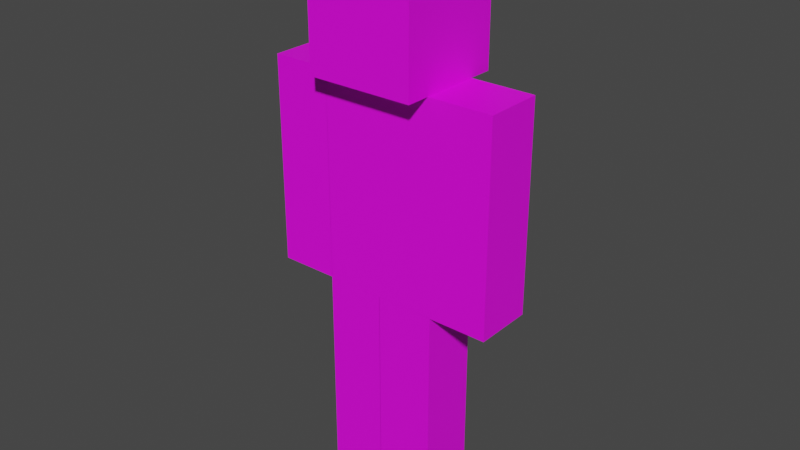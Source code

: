 # Source: walking.blend  (saved by Blender 3.4.6; exported with 4.5.12 LTS)
import bpy
from mathutils import Matrix  # noqa: F401  (used for matrix-valued properties, if any)

bpy.ops.wm.read_factory_settings(use_empty=True)
scene = bpy.context.scene
scene.name = 'Scene'

# ---- collections
col_collection = bpy.data.collections.new('Collection'); scene.collection.children.link(col_collection)

# ---- images (referenced by path relative to the original .blend; pixels are not part of the script)
import os
ASSET_DIR = os.environ.get("B2B_ASSET_DIR", "")  # directory of the original .blend (textures are referenced by path, not embedded)
HERE = os.path.dirname(os.path.abspath(__file__))  # packed textures are extracted next to this script under _unpacked/

def load_image(name, relpath, width, height, colorspace="sRGB"):
    """Load a texture the original file referenced (path relative to the .blend, or extracted next to this script)."""
    p = next((c for c in (os.path.join(HERE, relpath), os.path.join(ASSET_DIR, relpath)) if relpath and os.path.exists(c)), "")
    if p:
        img = bpy.data.images.load(p, check_existing=True)
        img.name = name
    else:  # same state as the original file: an image datablock whose file is absent (Cycles renders it pink)
        img = bpy.data.images.new(name, width, height)
        img.source = "FILE"
        img.filepath = "//" + (relpath or name)
    img.colorspace_settings.name = colorspace
    return img
img_skin_png = load_image('skin.png', 'skin.png', 1024, 1024, 'sRGB')

# ---- materials (node trees are filled in below, after node groups)
mat_material_002 = bpy.data.materials.new('Material.002')
mat_material_002.use_transparent_shadow = False

# ---- material node trees
mat_material_002.use_nodes = True; mat_material_002.node_tree.nodes.clear()
_N = mat_material_002.node_tree.nodes; _L = mat_material_002.node_tree.links
n0 = _N.new('ShaderNodeOutputMaterial'); n0.name = 'Material Output'; n0.location = (300, 300)
n1 = _N.new('ShaderNodeBsdfPrincipled'); n1.name = 'Principled BSDF'; n1.location = (10, 300)
n1.distribution = 'GGX'
n1.subsurface_method = 'BURLEY'
n1.inputs[3].default_value = 1.45
n1.inputs[27].default_value = (0.0, 0.0, 0.0, 1.0)
n1.inputs[28].default_value = 1.0
n2 = _N.new('ShaderNodeTexImage'); n2.name = 'Image Texture'; n2.location = (-335, 234)
n2.image = img_skin_png
n2.interpolation = 'Closest'
_L.new(n1.outputs[0], n0.inputs[0])
_L.new(n2.outputs[0], n1.inputs[0])
n0.is_active_output = True

# ---- world
world_world = bpy.data.worlds.new('World'); scene.world = world_world
world_world.use_nodes = True; world_world.node_tree.nodes.clear()
_N = world_world.node_tree.nodes; _L = world_world.node_tree.links
n0 = _N.new('ShaderNodeOutputWorld'); n0.name = 'World Output'; n0.location = (300, 300)
n1 = _N.new('ShaderNodeBackground'); n1.name = 'Background'; n1.location = (10, 300)
n1.inputs[0].default_value = (0.05088, 0.05088, 0.05088, 1.0)
_L.new(n1.outputs[0], n0.inputs[0])
n0.is_active_output = True
world_world.color = (0.05088, 0.05088, 0.05088)
world_world.use_sun_shadow = False
world_world.sun_shadow_jitter_overblur = 0.0

# ---- meshes
me_cube_001 = bpy.data.meshes.new('Cube.001')
me_cube_001.from_pydata([(1.643, 0.8239, 11.6), (1.643, 0.8239, 5.803), (1.643, -0.8231, 11.6), (-1.649, 0.8239, 11.6), (-1.649, 0.8239, 5.803), (-1.649, -0.8231, 11.6), (-1.649, -0.8231, 5.803), (1.643, -0.8231, 5.803), (-1.503, -1.5, 11.6), (-1.503, -1.5, 14.6), (-1.503, 1.5, 11.6), (-1.503, 1.5, 14.6), (1.497, -1.5, 11.6), (1.497, -1.5, 14.6), (1.497, 1.5, 11.6), (1.497, 1.5, 14.6), (3.289, 0.8239, 11.6), (3.289, 0.8239, 5.803), (3.289, -0.8231, 11.6), (1.643, 0.8239, 11.6), (1.643, 0.8239, 5.803), (1.643, -0.8231, 11.6), (1.643, -0.8231, 5.803), (3.289, -0.8231, 5.803), (-1.645, 0.8239, 11.6), (-1.645, 0.8239, 5.803), (-1.645, -0.8231, 11.6), (-3.291, 0.8239, 11.6), (-3.291, 0.8239, 5.803), (-3.291, -0.8231, 11.6), (-3.291, -0.8231, 5.803), (-1.645, -0.8231, 5.803), (1.64, 0.8239, 5.805), (1.64, 0.8239, 0.00757), (1.64, -0.8231, 5.805), (-0.006247, 0.8239, 5.805), (-0.006247, 0.8239, 0.00757), (-0.006247, -0.8231, 5.805), (-0.006247, -0.8231, 0.00757), (1.64, -0.8231, 0.00757), (1.242e-05, 0.8239, 5.798), (1.242e-05, 0.8239, 0.0003223), (1.242e-05, -0.8231, 5.798), (-1.646, 0.8239, 5.798), (-1.646, 0.8239, 0.0003223), (-1.646, -0.8231, 5.798), (-1.646, -0.8231, 0.0003223), (1.242e-05, -0.8231, 0.0003223)], [], [(4, 3, 0, 1), (1, 0, 2, 7), (0, 3, 5, 2), (6, 5, 3, 4), (7, 2, 5, 6), (4, 1, 7, 6), (8, 9, 11, 10), (10, 11, 15, 14), (14, 15, 13, 12), (12, 13, 9, 8), (10, 14, 12, 8), (15, 11, 9, 13), (20, 19, 16, 17), (17, 16, 18, 23), (16, 19, 21, 18), (22, 21, 19, 20), (23, 18, 21, 22), (20, 17, 23, 22), (28, 27, 24, 25), (25, 24, 26, 31), (24, 27, 29, 26), (30, 29, 27, 28), (31, 26, 29, 30), (28, 25, 31, 30), (36, 35, 32, 33), (33, 32, 34, 39), (32, 35, 37, 34), (38, 37, 35, 36), (39, 34, 37, 38), (36, 33, 39, 38), (44, 43, 40, 41), (41, 40, 42, 47), (40, 43, 45, 42), (46, 45, 43, 44), (47, 42, 45, 46), (44, 41, 47, 46)])
_uv = me_cube_001.uv_layers.new(name='UVMap')
_uv.uv.foreach_set('vector', [0.4372, 0.5009, 0.4372, 0.6883, 0.3124, 0.6883, 0.3124, 0.5009, 0.5, 0.5, 0.5, 0.6875, 0.4375, 0.6875, 0.4375, 0.5, 0.3125, 0.6875, 0.4375, 0.6875, 0.4375, 0.75, 0.3125, 0.75, 0.3125, 0.5, 0.3125, 0.6875, 0.25, 0.6875, 0.25, 0.5, 0.6253, 0.499, 0.6253, 0.6879, 0.5003, 0.6879, 0.5003, 0.499, 0.4375, 0.6875, 0.5625, 0.6875, 0.5625, 0.7499, 0.4375, 0.7499, 0.3753, 0.7494, 0.3753, 0.8756, 0.2503, 0.8731, 0.2503, 0.7494, 0.2499, 0.7502, 0.2499, 0.8748, 0.1249, 0.8748, 0.1249, 0.7502, 0.125, 0.75, 0.125, 0.875, 0.0, 0.875, -7.451e-09, 0.75, 0.5, 0.75, 0.5, 0.875, 0.375, 0.875, 0.375, 0.75, 0.25, 1.0, 0.25, 0.875, 0.375, 0.875, 0.375, 1.0, 0.125, 1.0, 0.125, 0.875, 0.25, 0.875, 0.25, 1.0, 0.75, 0.5, 0.75, 0.6875, 0.6875, 0.6875, 0.6875, 0.5, 0.6869, 0.5, 0.6869, 0.6875, 0.6244, 0.6875, 0.6244, 0.5, 0.7509, 0.6875, 0.7509, 0.75, 0.6875, 0.75, 0.6875, 0.6875, 0.8755, 0.5003, 0.8747, 0.6878, 0.8122, 0.6872, 0.813, 0.4997, 0.8125, 0.5, 0.8125, 0.6875, 0.75, 0.6875, 0.75, 0.5, 0.8129, 0.6875, 0.8129, 0.75, 0.7509, 0.75, 0.7509, 0.6875, 0.625, 0.0, 0.625, 0.1884, 0.5625, 0.1884, 0.5625, 0.0, 0.5619, -7.451e-08, 0.5619, 0.1884, 0.4994, 0.1884, 0.4994, -7.451e-08, 0.6259, 0.1884, 0.6259, 0.2509, 0.5625, 0.2509, 0.5625, 0.1884, 0.7505, 0.0002654, 0.7497, 0.1887, 0.6872, 0.1881, 0.688, -0.000262, 0.6875, 0.0, 0.6875, 0.1884, 0.625, 0.1884, 0.625, 0.0, 0.6879, 0.1884, 0.6879, 0.2509, 0.6259, 0.2509, 0.6259, 0.1884, 0.125, 0.5, 0.125, 0.6875, 0.0625, 0.6875, 0.0625, 0.5, 0.06187, 0.5, 0.06187, 0.6875, -0.0006254, 0.6875, -0.0006254, 0.5, 0.1259, 0.6875, 0.1259, 0.75, 0.0625, 0.75, 0.0625, 0.6875, 0.2505, 0.5003, 0.2497, 0.6878, 0.1872, 0.6872, 0.188, 0.4997, 0.1875, 0.5, 0.1875, 0.6875, 0.125, 0.6875, 0.125, 0.5, 0.1879, 0.6875, 0.1879, 0.75, 0.1259, 0.75, 0.1259, 0.6875, 0.375, 0.0, 0.375, 0.1875, 0.3125, 0.1875, 0.3125, 0.0, 0.3119, -5.96e-08, 0.3119, 0.1875, 0.2494, 0.1875, 0.2494, -5.96e-08, 0.3759, 0.1875, 0.3759, 0.25, 0.3125, 0.25, 0.3125, 0.1875, 0.5005, 0.0002654, 0.4997, 0.1878, 0.4372, 0.1872, 0.438, -0.000262, 0.4375, 0.0, 0.4375, 0.1875, 0.375, 0.1875, 0.375, 0.0, 0.4379, 0.1875, 0.4379, 0.25, 0.3759, 0.25, 0.3759, 0.1875])
me_cube_001.materials.append(mat_material_002)
me_cube_001.update()
arm_armature_001 = bpy.data.armatures.new('Armature.001')  # bones are not reproduced

# ---- objects
ob_body = bpy.data.objects.new('Body', me_cube_001)
ob_armature = bpy.data.objects.new('Armature', arm_armature_001)

# ---- transforms, parenting, visibility, modifiers, constraints
ob_body.parent = ob_armature
ob_body.location = (0.006711, -0.0006118, -0.00223)
_vg = ob_body.vertex_groups.new(name='Bone')
for _i, _w in zip([0, 1, 2, 3, 4, 5, 6, 7, 24, 26, 27, 29], [0.02122, 0.4269, 0.0473, 0.9502, 0.5719, 0.9653, 0.573, 0.4279, 0.9442, 0.9268, 0.5288, 0.5282]): _vg.add([_i], _w, 'REPLACE')
_vg = ob_body.vertex_groups.new(name='Bone.006')
_vg = ob_body.vertex_groups.new(name='right_arm')
for _i, _w in zip([16, 17, 18, 19, 20, 21, 22, 23], [0.4709, 0.9886, 0.4711, 0.07475, 0.9809, 0.0545, 0.9823, 0.988]): _vg.add([_i], _w, 'REPLACE')
_vg = ob_body.vertex_groups.new(name='Bone.010')
_vg = ob_body.vertex_groups.new(name='body')
for _i, _w in zip([32, 34, 35, 37], [0.0006581, 0.09803, 0.1001, 0.8048]): _vg.add([_i], _w, 'REPLACE')
_vg = ob_body.vertex_groups.new(name='Bone.009')
for _i, _w in zip([0, 1, 2, 3, 4, 5, 6, 24, 26, 27, 29], [0.04412, 0.00589, 0.067, 0.9109, 0.05118, 0.9296, 0.136, 0.8291, 0.2146, 0.5235, 0.4647]): _vg.add([_i], _w, 'REPLACE')
_vg = ob_body.vertex_groups.new(name='Bone.003')
for _i, _w in zip([0, 1, 2, 3, 4, 5, 6, 7, 16, 18, 19, 21], [0.9644, 0.5731, 0.9513, 0.04969, 0.4281, 0.01944, 0.427, 0.5721, 0.5291, 0.5289, 0.9253, 0.9455]): _vg.add([_i], _w, 'REPLACE')
_vg = ob_body.vertex_groups.new(name='left_leg')
_vg.add([40, 41, 42, 43, 44, 45, 46, 47], 1.0, 'REPLACE')
_vg = ob_body.vertex_groups.new(name='head')
_vg.add([8, 9, 10, 11, 12, 13, 14, 15], 1.0, 'REPLACE')
_vg = ob_body.vertex_groups.new(name='right_leg')
for _i, _w in zip([32, 33, 34, 35, 36, 37, 38, 39], [0.9747, 0.9988, 0.902, 0.8999, 0.9966, 0.1952, 0.9872, 0.9967]): _vg.add([_i], _w, 'REPLACE')
_vg = ob_body.vertex_groups.new(name='left_arm')
for _i, _w in zip([24, 25, 26, 27, 28, 29, 30, 31], [0.05584, 0.9818, 0.07323, 0.4712, 0.9881, 0.4718, 0.989, 0.9807]): _vg.add([_i], _w, 'REPLACE')
_m = ob_body.modifiers.new('Armature', 'ARMATURE')
_m = ob_body.modifiers.new('Armature.001', 'ARMATURE')
_m.object = ob_armature
ob_armature.location = (0.0, 0.0, 0.0)
ob_armature.scale = (0.12, 0.12, 0.12)
ob_armature.lock_rotation = (True, True, True)
ob_armature.lock_scale = (True, True, True)

# ---- collection membership
col_collection.objects.link(ob_body)
col_collection.objects.link(ob_armature)

# ---- scene / render settings (as saved in the file)
scene.frame_start = 0; scene.frame_end = 48; scene.frame_set(12)
scene.render.engine = 'BLENDER_EEVEE_NEXT'
scene.cycles.sampling_pattern = 'TABULATED_SOBOL'
scene.cycles.use_light_tree = False
scene.view_settings.view_transform = 'Filmic'
bpy.context.view_layer.update()

# ---- added for rendering (the .blend has no active camera and no usable light): camera, sun
cam_auto = bpy.data.cameras.new('AutoCamera')
cam_auto.lens = 50.0
cam_auto.sensor_width = 36.0
cam_auto.clip_end = 1000.0
ob_auto_camera = bpy.data.objects.new('AutoCamera', cam_auto)
scene.collection.objects.link(ob_auto_camera)
ob_auto_camera.location = (1.93086, -2.3161, 2.45015)
ob_auto_camera.rotation_euler = (1.09748, -7.21219e-08, 0.694738)
scene.camera = ob_auto_camera
light_auto_sun = bpy.data.lights.new('AutoSun', 'SUN')
light_auto_sun.energy = 3.0
light_auto_sun.angle = 0.0523599
ob_auto_sun = bpy.data.objects.new('AutoSun', light_auto_sun)
scene.collection.objects.link(ob_auto_sun)
ob_auto_sun.rotation_euler = (0.872665, 0.174533, 0.523599)
bpy.context.view_layer.update()
